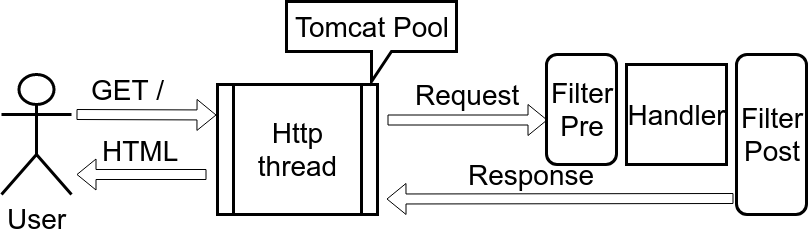

The diagram above was exported from draw.io. Its source (the exported page's mxGraphModel, read from the mxfile embedded in the PNG):
<mxGraphModel dx="1375" dy="784" grid="1" gridSize="10" guides="1" tooltips="1" connect="1" arrows="1" fold="1" page="1" pageScale="1" pageWidth="850" pageHeight="1100" math="0" shadow="0">
  <root>
    <mxCell id="0" />
    <mxCell id="1" parent="0" />
    <mxCell id="2" value="&lt;font style=&quot;font-size: 28px&quot;&gt;User&lt;/font&gt;" style="shape=umlActor;verticalLabelPosition=bottom;labelBackgroundColor=#ffffff;verticalAlign=top;html=1;outlineConnect=0;strokeWidth=3;" vertex="1" parent="1">
      <mxGeometry x="35" y="140" width="70" height="120" as="geometry" />
    </mxCell>
    <mxCell id="8" value="" style="shape=flexArrow;endArrow=classic;html=1;fillColor=#ffffff;" edge="1" parent="1">
      <mxGeometry width="50" height="50" relative="1" as="geometry">
        <mxPoint x="110" y="180" as="sourcePoint" />
        <mxPoint x="250" y="180.5" as="targetPoint" />
      </mxGeometry>
    </mxCell>
    <mxCell id="10" value="&lt;font style=&quot;font-size: 28px&quot;&gt;GET /&lt;br&gt;&lt;/font&gt;" style="text;html=1;resizable=0;points=[];align=center;verticalAlign=middle;labelBackgroundColor=#ffffff;" vertex="1" connectable="0" parent="8">
      <mxGeometry x="-0.5443" y="-4" relative="1" as="geometry">
        <mxPoint x="19" y="-29.5" as="offset" />
      </mxGeometry>
    </mxCell>
    <mxCell id="9" value="&lt;font style=&quot;font-size: 28px&quot;&gt;Http thread&lt;/font&gt;" style="shape=process;whiteSpace=wrap;html=1;strokeWidth=3;" vertex="1" parent="1">
      <mxGeometry x="251" y="150" width="160" height="130" as="geometry" />
    </mxCell>
    <mxCell id="11" value="" style="shape=flexArrow;endArrow=classic;html=1;fillColor=#ffffff;" edge="1" parent="1">
      <mxGeometry width="50" height="50" relative="1" as="geometry">
        <mxPoint x="421" y="185.5" as="sourcePoint" />
        <mxPoint x="581" y="185.5" as="targetPoint" />
      </mxGeometry>
    </mxCell>
    <mxCell id="12" value="&lt;font style=&quot;font-size: 28px&quot;&gt;Request&lt;/font&gt;" style="text;html=1;resizable=0;points=[];align=center;verticalAlign=middle;labelBackgroundColor=#ffffff;" vertex="1" connectable="0" parent="11">
      <mxGeometry x="0.4154" y="2" relative="1" as="geometry">
        <mxPoint x="-34" y="-24" as="offset" />
      </mxGeometry>
    </mxCell>
    <mxCell id="13" value="&lt;font style=&quot;font-size: 28px&quot;&gt;Handler&lt;/font&gt;" style="whiteSpace=wrap;html=1;aspect=fixed;strokeWidth=3;" vertex="1" parent="1">
      <mxGeometry x="660" y="130" width="100" height="100" as="geometry" />
    </mxCell>
    <mxCell id="14" value="" style="shape=flexArrow;endArrow=classic;html=1;fillColor=#ffffff;exitX=-0.043;exitY=0.869;exitPerimeter=0;" edge="1" parent="1">
      <mxGeometry width="50" height="50" relative="1" as="geometry">
        <mxPoint x="767" y="264" as="sourcePoint" />
        <mxPoint x="420" y="264.5" as="targetPoint" />
      </mxGeometry>
    </mxCell>
    <mxCell id="15" value="&lt;font style=&quot;font-size: 28px&quot;&gt;Response&lt;/font&gt;" style="text;html=1;resizable=0;points=[];align=center;verticalAlign=middle;labelBackgroundColor=#ffffff;" vertex="1" connectable="0" parent="14">
      <mxGeometry x="0.4154" y="2" relative="1" as="geometry">
        <mxPoint x="43" y="-26.5" as="offset" />
      </mxGeometry>
    </mxCell>
    <mxCell id="16" value="" style="shape=flexArrow;endArrow=classic;html=1;fillColor=#ffffff;" edge="1" parent="1">
      <mxGeometry width="50" height="50" relative="1" as="geometry">
        <mxPoint x="240" y="240" as="sourcePoint" />
        <mxPoint x="110" y="240" as="targetPoint" />
      </mxGeometry>
    </mxCell>
    <mxCell id="17" value="&lt;font style=&quot;font-size: 28px&quot;&gt;HTML&lt;br&gt;&lt;/font&gt;" style="text;html=1;resizable=0;points=[];align=center;verticalAlign=middle;labelBackgroundColor=#ffffff;" vertex="1" connectable="0" parent="16">
      <mxGeometry x="-0.5443" y="-4" relative="1" as="geometry">
        <mxPoint x="-37" y="-20" as="offset" />
      </mxGeometry>
    </mxCell>
    <mxCell id="20" value="&lt;font style=&quot;font-size: 28px&quot;&gt;Tomcat Pool&lt;/font&gt;" style="shape=callout;whiteSpace=wrap;html=1;perimeter=calloutPerimeter;strokeWidth=3;rotation=0;" vertex="1" parent="1">
      <mxGeometry x="320" y="67" width="170" height="80" as="geometry" />
    </mxCell>
    <mxCell id="588917dabe4f6837-21" value="&lt;font style=&quot;font-size: 28px&quot;&gt;Filter&lt;br&gt;Pre&lt;br&gt;&lt;/font&gt;" style="rounded=1;whiteSpace=wrap;html=1;strokeWidth=3;" vertex="1" parent="1">
      <mxGeometry x="580" y="120" width="70" height="110" as="geometry" />
    </mxCell>
    <mxCell id="588917dabe4f6837-22" value="&lt;font style=&quot;font-size: 28px&quot;&gt;Filter&lt;br&gt;Post&lt;br&gt;&lt;/font&gt;" style="rounded=1;whiteSpace=wrap;html=1;strokeWidth=3;" vertex="1" parent="1">
      <mxGeometry x="770" y="120" width="70" height="160" as="geometry" />
    </mxCell>
  </root>
</mxGraphModel>